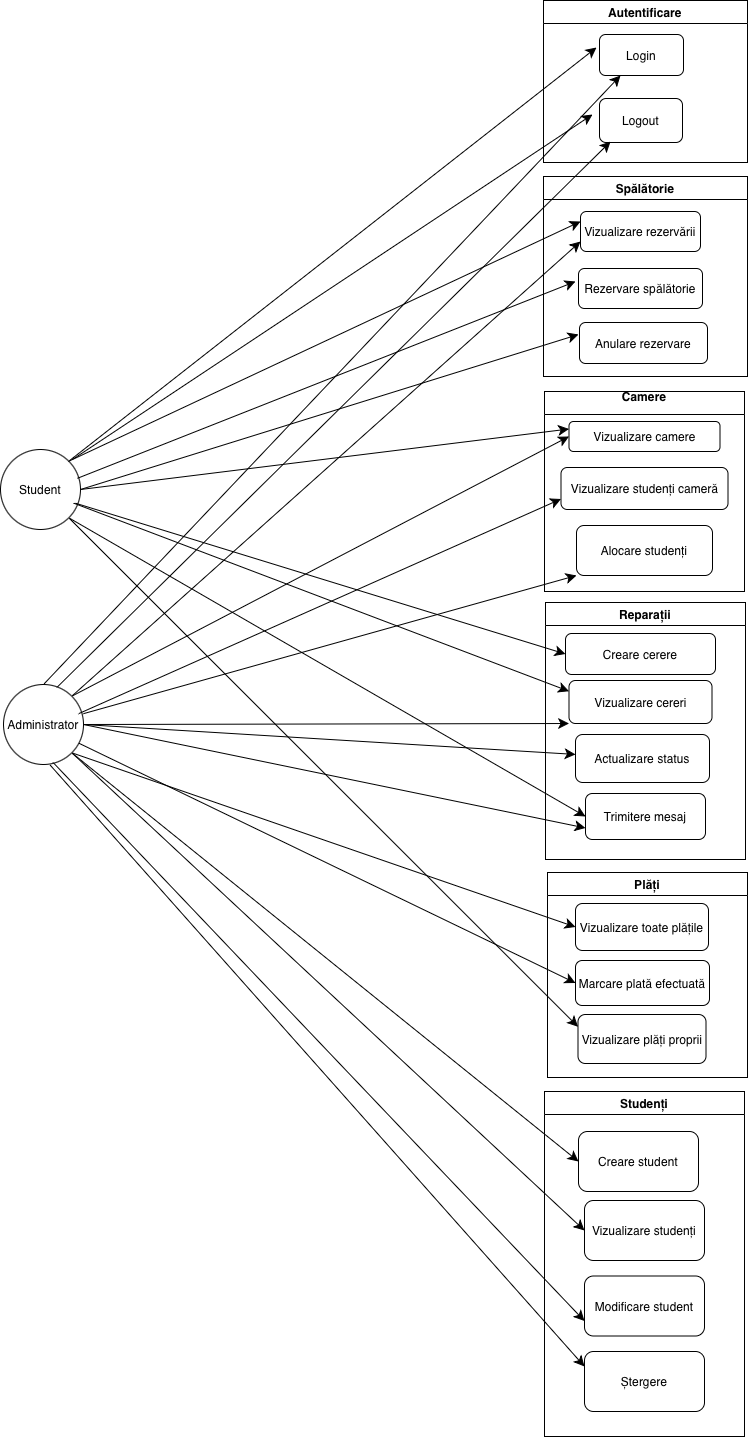

The diagram above was exported from draw.io. Its source (the exported page's mxGraphModel, read from the mxfile embedded in the PNG):
<mxGraphModel dx="2526" dy="2021" grid="1" gridSize="10" guides="1" tooltips="1" connect="1" arrows="1" fold="1" page="1" pageScale="1" pageWidth="850" pageHeight="1100" math="0" shadow="0">
  <root>
    <mxCell id="0" />
    <mxCell id="1" parent="0" />
    <mxCell id="l41hkNic6o3XiogrK24k-1" parent="1" style="swimlane;whiteSpace=wrap;html=1;" value="Autentificare" vertex="1">
      <mxGeometry height="162" width="204" x="331" y="-189" as="geometry" />
    </mxCell>
    <mxCell id="l41hkNic6o3XiogrK24k-2" parent="l41hkNic6o3XiogrK24k-1" style="rounded=1;whiteSpace=wrap;html=1;" value="Login" vertex="1">
      <mxGeometry height="41" width="84" x="56" y="34" as="geometry" />
    </mxCell>
    <mxCell id="l41hkNic6o3XiogrK24k-3" parent="l41hkNic6o3XiogrK24k-1" style="rounded=1;whiteSpace=wrap;html=1;" value="Logout" vertex="1">
      <mxGeometry height="44" width="83" x="56" y="98" as="geometry" />
    </mxCell>
    <mxCell id="l41hkNic6o3XiogrK24k-4" edge="1" parent="l41hkNic6o3XiogrK24k-1" source="l41hkNic6o3XiogrK24k-3" style="edgeStyle=none;curved=1;rounded=0;orthogonalLoop=1;jettySize=auto;html=1;exitX=0;exitY=0.5;exitDx=0;exitDy=0;fontSize=12;startSize=8;endSize=8;" target="l41hkNic6o3XiogrK24k-3">
      <mxGeometry relative="1" as="geometry" />
    </mxCell>
    <mxCell id="l41hkNic6o3XiogrK24k-5" parent="1" style="swimlane;whiteSpace=wrap;html=1;" value="Spălătorie" vertex="1">
      <mxGeometry height="200" width="204" x="331" y="-13" as="geometry" />
    </mxCell>
    <mxCell id="l41hkNic6o3XiogrK24k-6" parent="l41hkNic6o3XiogrK24k-5" style="rounded=1;whiteSpace=wrap;html=1;" value="Vizualizare rezervării" vertex="1">
      <mxGeometry height="40" width="120" x="37" y="35" as="geometry" />
    </mxCell>
    <mxCell id="l41hkNic6o3XiogrK24k-7" parent="l41hkNic6o3XiogrK24k-5" style="rounded=1;whiteSpace=wrap;html=1;" value="Rezervare spălătorie" vertex="1">
      <mxGeometry height="40" width="124" x="35" y="92" as="geometry" />
    </mxCell>
    <mxCell id="l41hkNic6o3XiogrK24k-8" parent="l41hkNic6o3XiogrK24k-5" style="rounded=1;whiteSpace=wrap;html=1;" value="Anulare rezervare" vertex="1">
      <mxGeometry height="41" width="128" x="36" y="146" as="geometry" />
    </mxCell>
    <mxCell id="l41hkNic6o3XiogrK24k-9" parent="1" style="swimlane;whiteSpace=wrap;html=1;" value="Camere&lt;div&gt;&lt;br&gt;&lt;/div&gt;" vertex="1">
      <mxGeometry height="200" width="200" x="332" y="202" as="geometry" />
    </mxCell>
    <mxCell id="l41hkNic6o3XiogrK24k-10" parent="l41hkNic6o3XiogrK24k-9" style="rounded=1;whiteSpace=wrap;html=1;" value="Vizualizare camere" vertex="1">
      <mxGeometry height="30" width="151" x="24.5" y="30" as="geometry" />
    </mxCell>
    <mxCell id="l41hkNic6o3XiogrK24k-11" parent="l41hkNic6o3XiogrK24k-9" style="rounded=1;whiteSpace=wrap;html=1;" value="Vizualizare studenți cameră" vertex="1">
      <mxGeometry height="42" width="167" x="16.5" y="76" as="geometry" />
    </mxCell>
    <mxCell id="l41hkNic6o3XiogrK24k-12" parent="l41hkNic6o3XiogrK24k-9" style="rounded=1;whiteSpace=wrap;html=1;" value="Alocare studenți" vertex="1">
      <mxGeometry height="50" width="136" x="32" y="134" as="geometry" />
    </mxCell>
    <mxCell id="l41hkNic6o3XiogrK24k-13" parent="1" style="swimlane;whiteSpace=wrap;html=1;" value="Reparații" vertex="1">
      <mxGeometry height="257" width="200" x="333" y="413" as="geometry" />
    </mxCell>
    <mxCell id="l41hkNic6o3XiogrK24k-14" parent="l41hkNic6o3XiogrK24k-13" style="rounded=1;whiteSpace=wrap;html=1;" value="Creare cerere" vertex="1">
      <mxGeometry height="41" width="150" x="20" y="31" as="geometry" />
    </mxCell>
    <mxCell id="l41hkNic6o3XiogrK24k-15" parent="l41hkNic6o3XiogrK24k-13" style="rounded=1;whiteSpace=wrap;html=1;" value="Vizualizare cereri" vertex="1">
      <mxGeometry height="43" width="143" x="23.5" y="78" as="geometry" />
    </mxCell>
    <mxCell id="l41hkNic6o3XiogrK24k-16" parent="l41hkNic6o3XiogrK24k-13" style="rounded=1;whiteSpace=wrap;html=1;" value="Actualizare status" vertex="1">
      <mxGeometry height="48" width="134" x="30" y="132" as="geometry" />
    </mxCell>
    <mxCell id="l41hkNic6o3XiogrK24k-17" parent="l41hkNic6o3XiogrK24k-13" style="rounded=1;whiteSpace=wrap;html=1;" value="Trimitere mesaj" vertex="1">
      <mxGeometry height="46" width="120" x="40" y="191" as="geometry" />
    </mxCell>
    <mxCell id="l41hkNic6o3XiogrK24k-18" parent="1" style="swimlane;whiteSpace=wrap;html=1;" value="Plăți" vertex="1">
      <mxGeometry height="205" width="200" x="335" y="683" as="geometry" />
    </mxCell>
    <mxCell id="l41hkNic6o3XiogrK24k-19" parent="l41hkNic6o3XiogrK24k-18" style="rounded=1;whiteSpace=wrap;html=1;" value="Vizualizare toate plățile" vertex="1">
      <mxGeometry height="47" width="133" x="28" y="31" as="geometry" />
    </mxCell>
    <mxCell id="l41hkNic6o3XiogrK24k-20" parent="l41hkNic6o3XiogrK24k-18" style="rounded=1;whiteSpace=wrap;html=1;" value="Marcare plată efectuată" vertex="1">
      <mxGeometry height="45" width="134" x="28" y="88" as="geometry" />
    </mxCell>
    <mxCell id="l41hkNic6o3XiogrK24k-21" parent="l41hkNic6o3XiogrK24k-18" style="rounded=1;whiteSpace=wrap;html=1;" value="Vizualizare plăți proprii" vertex="1">
      <mxGeometry height="49" width="128" x="30.5" y="142" as="geometry" />
    </mxCell>
    <mxCell id="l41hkNic6o3XiogrK24k-22" parent="1" style="swimlane;whiteSpace=wrap;html=1;" value="Studenți" vertex="1">
      <mxGeometry height="345" width="200" x="332" y="902" as="geometry" />
    </mxCell>
    <mxCell id="l41hkNic6o3XiogrK24k-23" parent="l41hkNic6o3XiogrK24k-22" style="rounded=1;whiteSpace=wrap;html=1;" value="Creare student" vertex="1">
      <mxGeometry height="60" width="120" x="34" y="40" as="geometry" />
    </mxCell>
    <mxCell id="l41hkNic6o3XiogrK24k-24" parent="l41hkNic6o3XiogrK24k-22" style="rounded=1;whiteSpace=wrap;html=1;" value="Vizualizare studenți" vertex="1">
      <mxGeometry height="60" width="120" x="40" y="109" as="geometry" />
    </mxCell>
    <mxCell id="l41hkNic6o3XiogrK24k-25" parent="l41hkNic6o3XiogrK24k-22" style="rounded=1;whiteSpace=wrap;html=1;" value="Modificare student" vertex="1">
      <mxGeometry height="60" width="120" x="40" y="184.5" as="geometry" />
    </mxCell>
    <mxCell id="l41hkNic6o3XiogrK24k-26" parent="l41hkNic6o3XiogrK24k-22" style="rounded=1;whiteSpace=wrap;html=1;" value="Ștergere" vertex="1">
      <mxGeometry height="60" width="120" x="40" y="260" as="geometry" />
    </mxCell>
    <mxCell id="l41hkNic6o3XiogrK24k-27" parent="1" style="ellipse;whiteSpace=wrap;html=1;aspect=fixed;" value="Student" vertex="1">
      <mxGeometry height="80" width="80" x="-212" y="260" as="geometry" />
    </mxCell>
    <mxCell id="l41hkNic6o3XiogrK24k-28" edge="1" parent="1" source="l41hkNic6o3XiogrK24k-27" style="endArrow=classic;html=1;rounded=0;fontSize=12;startSize=8;endSize=8;curved=1;exitX=1;exitY=0;exitDx=0;exitDy=0;" value="">
      <mxGeometry height="50" relative="1" width="50" as="geometry">
        <mxPoint x="-22" y="448" as="sourcePoint" />
        <mxPoint x="384" y="-142" as="targetPoint" />
      </mxGeometry>
    </mxCell>
    <mxCell id="l41hkNic6o3XiogrK24k-29" edge="1" parent="1" style="endArrow=classic;html=1;rounded=0;fontSize=12;startSize=8;endSize=8;curved=1;" value="">
      <mxGeometry height="50" relative="1" width="50" as="geometry">
        <mxPoint x="-140" y="270" as="sourcePoint" />
        <mxPoint x="380" y="-75" as="targetPoint" />
      </mxGeometry>
    </mxCell>
    <mxCell id="l41hkNic6o3XiogrK24k-30" edge="1" parent="1" source="l41hkNic6o3XiogrK24k-27" style="endArrow=classic;html=1;rounded=0;fontSize=12;startSize=8;endSize=8;curved=1;exitX=1;exitY=0;exitDx=0;exitDy=0;entryX=0;entryY=0.25;entryDx=0;entryDy=0;" target="l41hkNic6o3XiogrK24k-6" value="">
      <mxGeometry height="50" relative="1" width="50" as="geometry">
        <mxPoint x="-148" y="728" as="sourcePoint" />
        <mxPoint x="400" y="609" as="targetPoint" />
      </mxGeometry>
    </mxCell>
    <mxCell id="l41hkNic6o3XiogrK24k-31" edge="1" parent="1" source="l41hkNic6o3XiogrK24k-27" style="endArrow=classic;html=1;rounded=0;fontSize=12;startSize=8;endSize=8;curved=1;exitX=0.954;exitY=0.363;exitDx=0;exitDy=0;exitPerimeter=0;" value="">
      <mxGeometry height="50" relative="1" width="50" as="geometry">
        <mxPoint x="-265" y="637" as="sourcePoint" />
        <mxPoint x="363" y="92" as="targetPoint" />
      </mxGeometry>
    </mxCell>
    <mxCell id="l41hkNic6o3XiogrK24k-32" edge="1" parent="1" source="l41hkNic6o3XiogrK24k-27" style="endArrow=classic;html=1;rounded=0;fontSize=12;startSize=8;endSize=8;curved=1;exitX=1;exitY=0.5;exitDx=0;exitDy=0;" value="">
      <mxGeometry height="50" relative="1" width="50" as="geometry">
        <mxPoint x="211" y="500" as="sourcePoint" />
        <mxPoint x="366" y="145" as="targetPoint" />
      </mxGeometry>
    </mxCell>
    <mxCell id="l41hkNic6o3XiogrK24k-33" edge="1" parent="1" source="l41hkNic6o3XiogrK24k-27" style="endArrow=classic;html=1;rounded=0;fontSize=12;startSize=8;endSize=8;curved=1;exitX=1;exitY=0.5;exitDx=0;exitDy=0;entryX=0;entryY=0.25;entryDx=0;entryDy=0;" target="l41hkNic6o3XiogrK24k-10" value="">
      <mxGeometry height="50" relative="1" width="50" as="geometry">
        <mxPoint x="-108" y="318" as="sourcePoint" />
        <mxPoint x="302" y="355" as="targetPoint" />
      </mxGeometry>
    </mxCell>
    <mxCell id="l41hkNic6o3XiogrK24k-34" edge="1" parent="1" source="l41hkNic6o3XiogrK24k-27" style="endArrow=classic;html=1;rounded=0;fontSize=12;startSize=8;endSize=8;curved=1;exitX=0.933;exitY=0.67;exitDx=0;exitDy=0;exitPerimeter=0;entryX=0;entryY=0.5;entryDx=0;entryDy=0;" target="l41hkNic6o3XiogrK24k-14" value="">
      <mxGeometry height="50" relative="1" width="50" as="geometry">
        <mxPoint x="18" y="751" as="sourcePoint" />
        <mxPoint x="566" y="632" as="targetPoint" />
      </mxGeometry>
    </mxCell>
    <mxCell id="l41hkNic6o3XiogrK24k-35" edge="1" parent="1" source="l41hkNic6o3XiogrK24k-27" style="endArrow=classic;html=1;rounded=0;fontSize=12;startSize=8;endSize=8;curved=1;exitX=0.913;exitY=0.67;exitDx=0;exitDy=0;exitPerimeter=0;entryX=0;entryY=0.25;entryDx=0;entryDy=0;" target="l41hkNic6o3XiogrK24k-15" value="">
      <mxGeometry height="50" relative="1" width="50" as="geometry">
        <mxPoint x="-378" y="826" as="sourcePoint" />
        <mxPoint x="170" y="707" as="targetPoint" />
      </mxGeometry>
    </mxCell>
    <mxCell id="l41hkNic6o3XiogrK24k-36" edge="1" parent="1" source="l41hkNic6o3XiogrK24k-27" style="endArrow=classic;html=1;rounded=0;fontSize=12;startSize=8;endSize=8;curved=1;exitX=1;exitY=1;exitDx=0;exitDy=0;entryX=0;entryY=0.5;entryDx=0;entryDy=0;" target="l41hkNic6o3XiogrK24k-17" value="">
      <mxGeometry height="50" relative="1" width="50" as="geometry">
        <mxPoint x="-122" y="972" as="sourcePoint" />
        <mxPoint x="426" y="853" as="targetPoint" />
      </mxGeometry>
    </mxCell>
    <mxCell id="l41hkNic6o3XiogrK24k-37" edge="1" parent="1" source="l41hkNic6o3XiogrK24k-27" style="endArrow=classic;html=1;rounded=0;fontSize=12;startSize=8;endSize=8;curved=1;entryX=0;entryY=0.25;entryDx=0;entryDy=0;" target="l41hkNic6o3XiogrK24k-21" value="">
      <mxGeometry height="50" relative="1" width="50" as="geometry">
        <mxPoint x="-42" y="871" as="sourcePoint" />
        <mxPoint x="506" y="752" as="targetPoint" />
      </mxGeometry>
    </mxCell>
    <mxCell id="l41hkNic6o3XiogrK24k-38" parent="1" style="ellipse;whiteSpace=wrap;html=1;aspect=fixed;" value="Administrator" vertex="1">
      <mxGeometry height="80" width="80" x="-209" y="495" as="geometry" />
    </mxCell>
    <mxCell id="l41hkNic6o3XiogrK24k-39" edge="1" parent="1" source="l41hkNic6o3XiogrK24k-38" style="endArrow=classic;html=1;rounded=0;fontSize=12;startSize=8;endSize=8;curved=1;exitX=0.574;exitY=0.997;exitDx=0;exitDy=0;entryX=0;entryY=0.25;entryDx=0;entryDy=0;exitPerimeter=0;" target="l41hkNic6o3XiogrK24k-26" value="">
      <mxGeometry height="50" relative="1" width="50" as="geometry">
        <mxPoint x="-59" y="740" as="sourcePoint" />
        <mxPoint x="489" y="621" as="targetPoint" />
      </mxGeometry>
    </mxCell>
    <mxCell id="l41hkNic6o3XiogrK24k-40" edge="1" parent="1" source="l41hkNic6o3XiogrK24k-38" style="endArrow=classic;html=1;rounded=0;fontSize=12;startSize=8;endSize=8;curved=1;exitX=0.619;exitY=0.974;exitDx=0;exitDy=0;exitPerimeter=0;entryX=0;entryY=0.75;entryDx=0;entryDy=0;" target="l41hkNic6o3XiogrK24k-25" value="">
      <mxGeometry height="50" relative="1" width="50" as="geometry">
        <mxPoint x="155" y="1252" as="sourcePoint" />
        <mxPoint x="703" y="1133" as="targetPoint" />
      </mxGeometry>
    </mxCell>
    <mxCell id="l41hkNic6o3XiogrK24k-41" edge="1" parent="1" source="l41hkNic6o3XiogrK24k-38" style="endArrow=classic;html=1;rounded=0;fontSize=12;startSize=8;endSize=8;curved=1;exitX=1;exitY=1;exitDx=0;exitDy=0;entryX=0;entryY=0.5;entryDx=0;entryDy=0;" target="l41hkNic6o3XiogrK24k-24" value="">
      <mxGeometry height="50" relative="1" width="50" as="geometry">
        <mxPoint x="198" y="1311" as="sourcePoint" />
        <mxPoint x="746" y="1192" as="targetPoint" />
      </mxGeometry>
    </mxCell>
    <mxCell id="l41hkNic6o3XiogrK24k-42" edge="1" parent="1" source="l41hkNic6o3XiogrK24k-38" style="endArrow=classic;html=1;rounded=0;fontSize=12;startSize=8;endSize=8;curved=1;exitX=1;exitY=1;exitDx=0;exitDy=0;entryX=0;entryY=0.5;entryDx=0;entryDy=0;" target="l41hkNic6o3XiogrK24k-23" value="">
      <mxGeometry height="50" relative="1" width="50" as="geometry">
        <mxPoint x="-30" y="981" as="sourcePoint" />
        <mxPoint x="518" y="862" as="targetPoint" />
      </mxGeometry>
    </mxCell>
    <mxCell id="l41hkNic6o3XiogrK24k-43" edge="1" parent="1" source="l41hkNic6o3XiogrK24k-38" style="endArrow=classic;html=1;rounded=0;fontSize=12;startSize=8;endSize=8;curved=1;exitX=1;exitY=1;exitDx=0;exitDy=0;entryX=0;entryY=0.5;entryDx=0;entryDy=0;" target="l41hkNic6o3XiogrK24k-19" value="">
      <mxGeometry height="50" relative="1" width="50" as="geometry">
        <mxPoint x="-136" y="668" as="sourcePoint" />
        <mxPoint x="412" y="549" as="targetPoint" />
      </mxGeometry>
    </mxCell>
    <mxCell id="l41hkNic6o3XiogrK24k-44" edge="1" parent="1" source="l41hkNic6o3XiogrK24k-38" style="endArrow=classic;html=1;rounded=0;fontSize=12;startSize=8;endSize=8;curved=1;exitX=0.936;exitY=0.731;exitDx=0;exitDy=0;exitPerimeter=0;entryX=0;entryY=0.5;entryDx=0;entryDy=0;" target="l41hkNic6o3XiogrK24k-20" value="">
      <mxGeometry height="50" relative="1" width="50" as="geometry">
        <mxPoint x="-18" y="1052" as="sourcePoint" />
        <mxPoint x="530" y="933" as="targetPoint" />
      </mxGeometry>
    </mxCell>
    <mxCell id="l41hkNic6o3XiogrK24k-45" edge="1" parent="1" source="l41hkNic6o3XiogrK24k-38" style="endArrow=classic;html=1;rounded=0;fontSize=12;startSize=8;endSize=8;curved=1;exitX=1;exitY=0.5;exitDx=0;exitDy=0;entryX=0;entryY=0.75;entryDx=0;entryDy=0;" target="l41hkNic6o3XiogrK24k-17" value="">
      <mxGeometry height="50" relative="1" width="50" as="geometry">
        <mxPoint x="-104" y="1118" as="sourcePoint" />
        <mxPoint x="444" y="999" as="targetPoint" />
      </mxGeometry>
    </mxCell>
    <mxCell id="l41hkNic6o3XiogrK24k-46" edge="1" parent="1" source="l41hkNic6o3XiogrK24k-38" style="endArrow=classic;html=1;rounded=0;fontSize=12;startSize=8;endSize=8;curved=1;exitX=1;exitY=0.5;exitDx=0;exitDy=0;" target="l41hkNic6o3XiogrK24k-16" value="">
      <mxGeometry height="50" relative="1" width="50" as="geometry">
        <mxPoint x="-139" y="558" as="sourcePoint" />
        <mxPoint x="409" y="439" as="targetPoint" />
      </mxGeometry>
    </mxCell>
    <mxCell id="l41hkNic6o3XiogrK24k-47" edge="1" parent="1" source="l41hkNic6o3XiogrK24k-38" style="endArrow=classic;html=1;rounded=0;fontSize=12;startSize=8;endSize=8;curved=1;exitX=1;exitY=0.5;exitDx=0;exitDy=0;entryX=0;entryY=1;entryDx=0;entryDy=0;" target="l41hkNic6o3XiogrK24k-15" value="">
      <mxGeometry height="50" relative="1" width="50" as="geometry">
        <mxPoint x="-102" y="920" as="sourcePoint" />
        <mxPoint x="446" y="801" as="targetPoint" />
      </mxGeometry>
    </mxCell>
    <mxCell id="l41hkNic6o3XiogrK24k-48" edge="1" parent="1" source="l41hkNic6o3XiogrK24k-38" style="endArrow=classic;html=1;rounded=0;fontSize=12;startSize=8;endSize=8;curved=1;exitX=0.991;exitY=0.367;exitDx=0;exitDy=0;exitPerimeter=0;entryX=0;entryY=1;entryDx=0;entryDy=0;" target="l41hkNic6o3XiogrK24k-12" value="">
      <mxGeometry height="50" relative="1" width="50" as="geometry">
        <mxPoint x="-93" y="625" as="sourcePoint" />
        <mxPoint x="455" y="506" as="targetPoint" />
      </mxGeometry>
    </mxCell>
    <mxCell id="l41hkNic6o3XiogrK24k-49" edge="1" parent="1" source="l41hkNic6o3XiogrK24k-38" style="endArrow=classic;html=1;rounded=0;fontSize=12;startSize=8;endSize=8;curved=1;exitX=0.934;exitY=0.367;exitDx=0;exitDy=0;exitPerimeter=0;entryX=0;entryY=0.75;entryDx=0;entryDy=0;" target="l41hkNic6o3XiogrK24k-11" value="">
      <mxGeometry height="50" relative="1" width="50" as="geometry">
        <mxPoint x="-56" y="1075" as="sourcePoint" />
        <mxPoint x="492" y="956" as="targetPoint" />
      </mxGeometry>
    </mxCell>
    <mxCell id="l41hkNic6o3XiogrK24k-50" edge="1" parent="1" source="l41hkNic6o3XiogrK24k-38" style="endArrow=classic;html=1;rounded=0;fontSize=12;startSize=8;endSize=8;curved=1;exitX=1;exitY=0;exitDx=0;exitDy=0;entryX=0;entryY=0.5;entryDx=0;entryDy=0;" target="l41hkNic6o3XiogrK24k-10" value="">
      <mxGeometry height="50" relative="1" width="50" as="geometry">
        <mxPoint x="-39" y="1057" as="sourcePoint" />
        <mxPoint x="293" y="327" as="targetPoint" />
      </mxGeometry>
    </mxCell>
    <mxCell id="l41hkNic6o3XiogrK24k-51" edge="1" parent="1" source="l41hkNic6o3XiogrK24k-38" style="endArrow=classic;html=1;rounded=0;fontSize=12;startSize=8;endSize=8;curved=1;exitX=1;exitY=0;exitDx=0;exitDy=0;entryX=0;entryY=0.75;entryDx=0;entryDy=0;" target="l41hkNic6o3XiogrK24k-6" value="">
      <mxGeometry height="50" relative="1" width="50" as="geometry">
        <mxPoint x="-395" y="621" as="sourcePoint" />
        <mxPoint x="153" y="502" as="targetPoint" />
      </mxGeometry>
    </mxCell>
    <mxCell id="l41hkNic6o3XiogrK24k-52" edge="1" parent="1" source="l41hkNic6o3XiogrK24k-38" style="endArrow=classic;html=1;rounded=0;fontSize=12;startSize=8;endSize=8;curved=1;exitX=0.664;exitY=0.04;exitDx=0;exitDy=0;exitPerimeter=0;entryX=0.133;entryY=0.979;entryDx=0;entryDy=0;entryPerimeter=0;" target="l41hkNic6o3XiogrK24k-3" value="">
      <mxGeometry height="50" relative="1" width="50" as="geometry">
        <mxPoint x="-229" y="849" as="sourcePoint" />
        <mxPoint x="319" y="730" as="targetPoint" />
      </mxGeometry>
    </mxCell>
    <mxCell id="l41hkNic6o3XiogrK24k-53" edge="1" parent="1" source="l41hkNic6o3XiogrK24k-38" style="endArrow=classic;html=1;rounded=0;fontSize=12;startSize=8;endSize=8;curved=1;exitX=0.5;exitY=0;exitDx=0;exitDy=0;entryX=0.25;entryY=1;entryDx=0;entryDy=0;" target="l41hkNic6o3XiogrK24k-2" value="">
      <mxGeometry height="50" relative="1" width="50" as="geometry">
        <mxPoint x="-193" y="834" as="sourcePoint" />
        <mxPoint x="355" y="715" as="targetPoint" />
      </mxGeometry>
    </mxCell>
  </root>
</mxGraphModel>